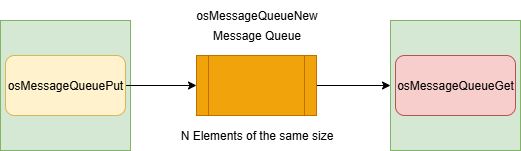

The diagram above was exported from draw.io. Its source (the exported page's mxGraphModel, read from the mxfile embedded in the PNG):
<mxGraphModel dx="1090" dy="595" grid="1" gridSize="10" guides="1" tooltips="1" connect="1" arrows="1" fold="1" page="1" pageScale="1" pageWidth="300" pageHeight="200" math="0" shadow="0">
  <root>
    <mxCell id="0" />
    <mxCell id="1" parent="0" />
    <mxCell id="iBa-STG7DNquADEwi1Ve-2" value="" style="whiteSpace=wrap;html=1;aspect=fixed;fillColor=#d5e8d4;strokeColor=#82b366;" parent="1" vertex="1">
      <mxGeometry x="30" y="30" width="130" height="130" as="geometry" />
    </mxCell>
    <mxCell id="iBa-STG7DNquADEwi1Ve-15" style="edgeStyle=orthogonalEdgeStyle;rounded=0;orthogonalLoop=1;jettySize=auto;html=1;exitX=1;exitY=0.5;exitDx=0;exitDy=0;entryX=0;entryY=0.5;entryDx=0;entryDy=0;" parent="1" source="iBa-STG7DNquADEwi1Ve-3" target="iBa-STG7DNquADEwi1Ve-9" edge="1">
      <mxGeometry relative="1" as="geometry" />
    </mxCell>
    <mxCell id="iBa-STG7DNquADEwi1Ve-3" value="osMessageQueuePut" style="rounded=1;whiteSpace=wrap;html=1;fillColor=#fff2cc;strokeColor=#d6b656;" parent="1" vertex="1">
      <mxGeometry x="35" y="65" width="120" height="60" as="geometry" />
    </mxCell>
    <mxCell id="iBa-STG7DNquADEwi1Ve-16" style="edgeStyle=orthogonalEdgeStyle;rounded=0;orthogonalLoop=1;jettySize=auto;html=1;exitX=1;exitY=0.5;exitDx=0;exitDy=0;entryX=0;entryY=0.5;entryDx=0;entryDy=0;" parent="1" source="iBa-STG7DNquADEwi1Ve-9" target="iBa-STG7DNquADEwi1Ve-11" edge="1">
      <mxGeometry relative="1" as="geometry" />
    </mxCell>
    <mxCell id="iBa-STG7DNquADEwi1Ve-9" value="" style="shape=process;whiteSpace=wrap;html=1;backgroundOutline=1;fillColor=#f0a30a;fontColor=#000000;strokeColor=#BD7000;" parent="1" vertex="1">
      <mxGeometry x="226" y="65" width="120" height="60" as="geometry" />
    </mxCell>
    <mxCell id="iBa-STG7DNquADEwi1Ve-10" value="Message Queue" style="text;html=1;align=center;verticalAlign=middle;resizable=0;points=[];autosize=1;strokeColor=none;fillColor=none;" parent="1" vertex="1">
      <mxGeometry x="231" y="30" width="110" height="30" as="geometry" />
    </mxCell>
    <mxCell id="iBa-STG7DNquADEwi1Ve-11" value="" style="whiteSpace=wrap;html=1;aspect=fixed;fillColor=#d5e8d4;strokeColor=#82b366;" parent="1" vertex="1">
      <mxGeometry x="420" y="30" width="130" height="130" as="geometry" />
    </mxCell>
    <mxCell id="iBa-STG7DNquADEwi1Ve-12" value="osMessageQueueGet" style="rounded=1;whiteSpace=wrap;html=1;fillColor=#f8cecc;strokeColor=#b85450;" parent="1" vertex="1">
      <mxGeometry x="425" y="65" width="120" height="60" as="geometry" />
    </mxCell>
    <mxCell id="iBa-STG7DNquADEwi1Ve-18" value="osMessageQueueNew" style="text;html=1;align=center;verticalAlign=middle;resizable=0;points=[];autosize=1;strokeColor=none;fillColor=none;" parent="1" vertex="1">
      <mxGeometry x="216" y="10" width="140" height="30" as="geometry" />
    </mxCell>
    <mxCell id="iBa-STG7DNquADEwi1Ve-19" value="N Elements of the same size" style="text;html=1;align=center;verticalAlign=middle;resizable=0;points=[];autosize=1;strokeColor=none;fillColor=none;" parent="1" vertex="1">
      <mxGeometry x="196" y="130" width="180" height="30" as="geometry" />
    </mxCell>
  </root>
</mxGraphModel>